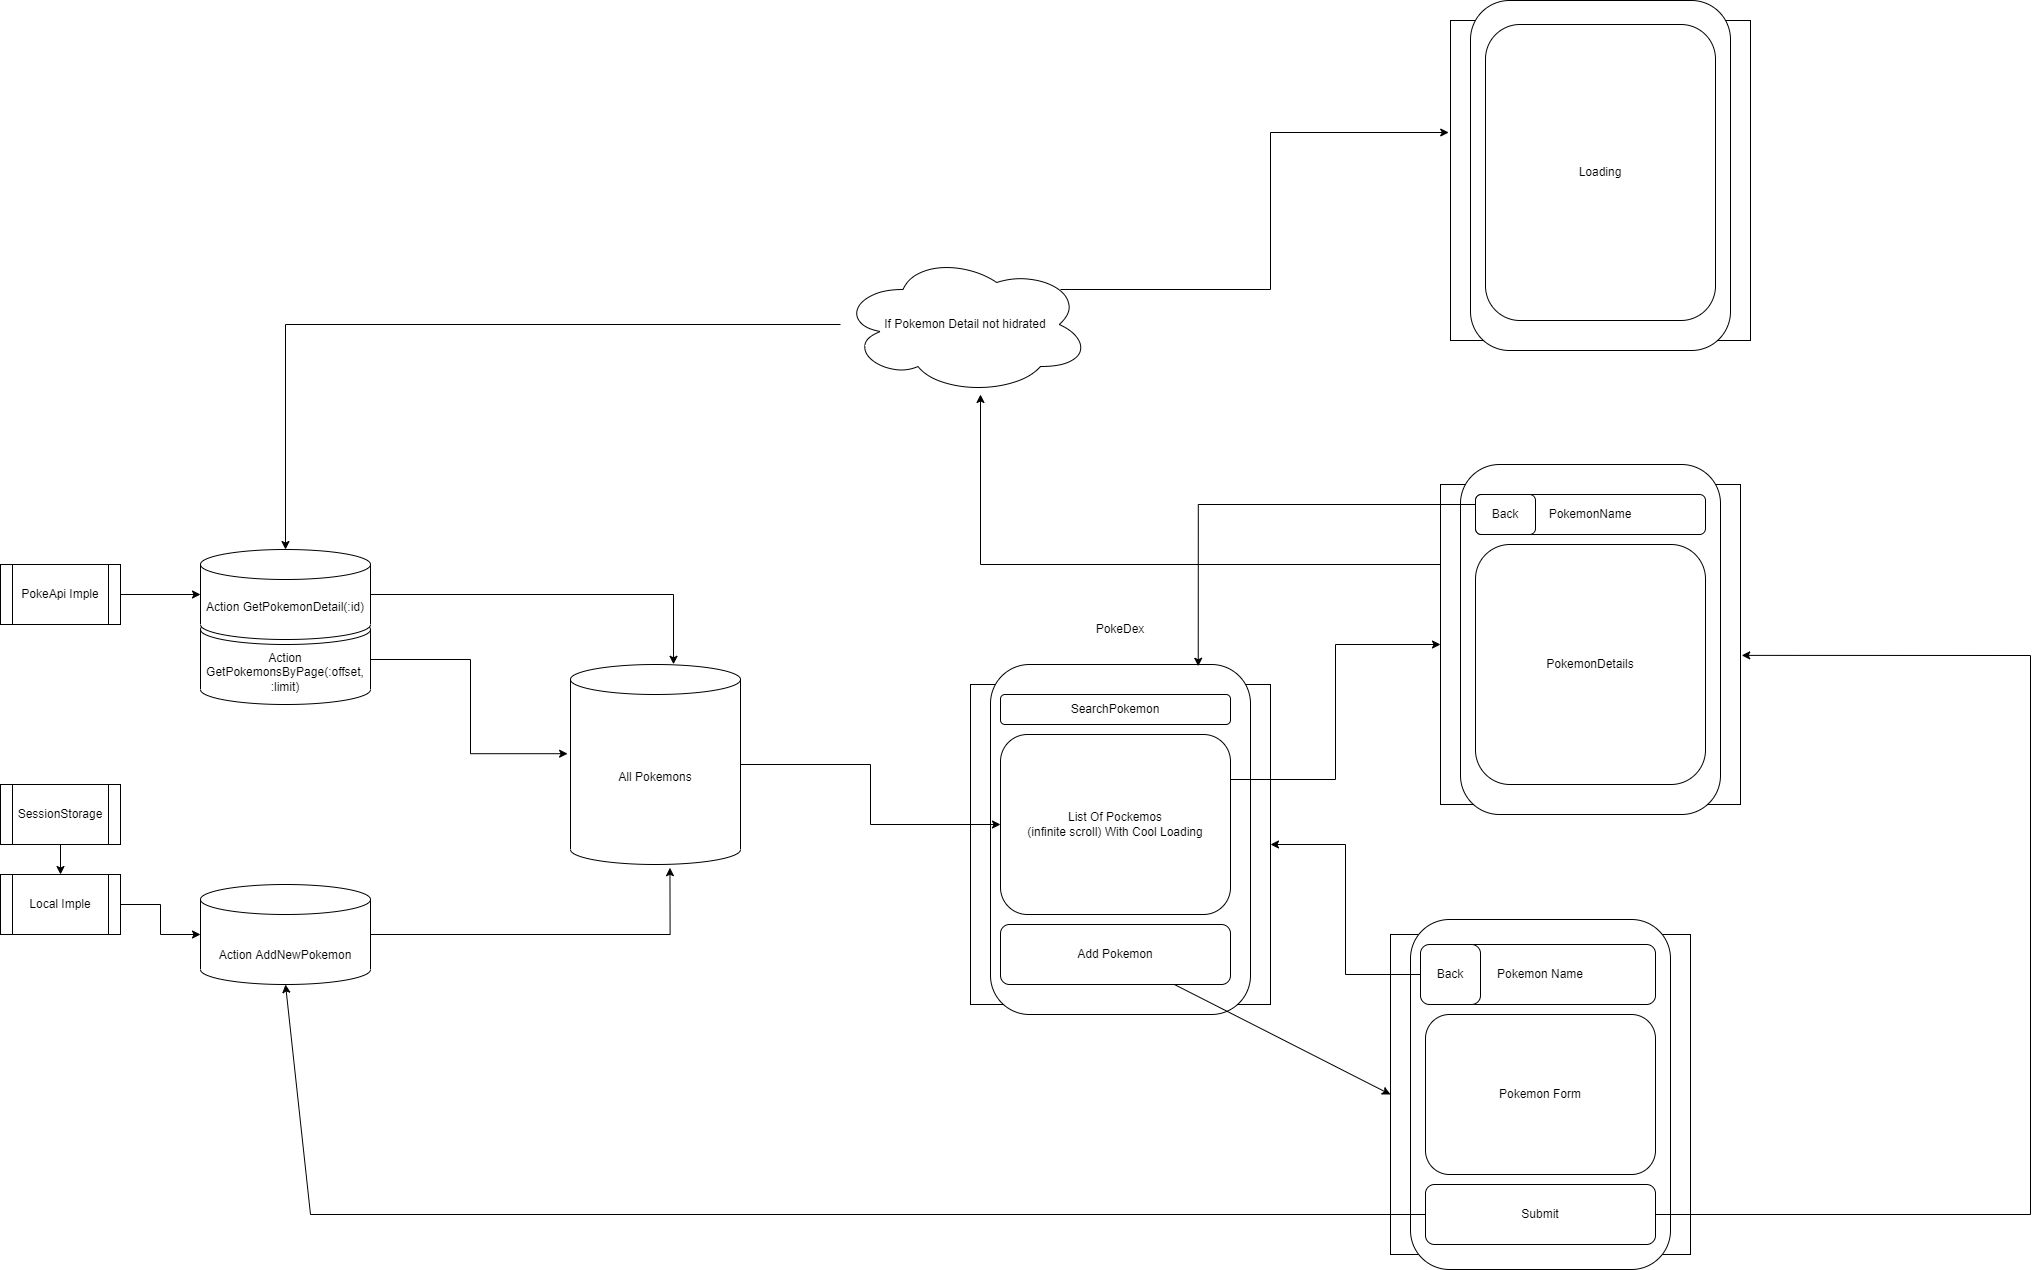

The diagram above was exported from draw.io. Its source (the exported page's mxGraphModel, read from the mxfile embedded in the PNG):
<mxGraphModel dx="3671" dy="2693" grid="1" gridSize="10" guides="1" tooltips="1" connect="1" arrows="1" fold="1" page="1" pageScale="1" pageWidth="827" pageHeight="1169" math="0" shadow="0">
  <root>
    <mxCell id="0" />
    <mxCell id="1" parent="0" />
    <mxCell id="KVI7dy2VgS97LeMj3gTF-1" value="" style="rounded=0;whiteSpace=wrap;html=1;" vertex="1" parent="1">
      <mxGeometry x="170" y="100" width="300" height="320" as="geometry" />
    </mxCell>
    <mxCell id="KVI7dy2VgS97LeMj3gTF-3" value="" style="rounded=1;whiteSpace=wrap;html=1;" vertex="1" parent="1">
      <mxGeometry x="190" y="80" width="260" height="350" as="geometry" />
    </mxCell>
    <mxCell id="KVI7dy2VgS97LeMj3gTF-4" value="PokeDex&lt;br&gt;" style="text;html=1;strokeColor=none;fillColor=none;align=center;verticalAlign=middle;whiteSpace=wrap;rounded=0;" vertex="1" parent="1">
      <mxGeometry x="290" y="30" width="60" height="30" as="geometry" />
    </mxCell>
    <mxCell id="KVI7dy2VgS97LeMj3gTF-40" style="edgeStyle=orthogonalEdgeStyle;rounded=0;orthogonalLoop=1;jettySize=auto;html=1;exitX=1;exitY=0.25;exitDx=0;exitDy=0;entryX=0;entryY=0.5;entryDx=0;entryDy=0;" edge="1" parent="1" source="KVI7dy2VgS97LeMj3gTF-5" target="KVI7dy2VgS97LeMj3gTF-21">
      <mxGeometry relative="1" as="geometry" />
    </mxCell>
    <mxCell id="KVI7dy2VgS97LeMj3gTF-5" value="List Of Pockemos&lt;br&gt;(infinite scroll) With Cool Loading" style="rounded=1;whiteSpace=wrap;html=1;" vertex="1" parent="1">
      <mxGeometry x="200" y="150" width="230" height="180" as="geometry" />
    </mxCell>
    <mxCell id="KVI7dy2VgS97LeMj3gTF-6" value="Add Pokemon" style="rounded=1;whiteSpace=wrap;html=1;" vertex="1" parent="1">
      <mxGeometry x="200" y="340" width="230" height="60" as="geometry" />
    </mxCell>
    <mxCell id="KVI7dy2VgS97LeMj3gTF-7" value="SearchPokemon" style="rounded=1;whiteSpace=wrap;html=1;" vertex="1" parent="1">
      <mxGeometry x="200" y="110" width="230" height="30" as="geometry" />
    </mxCell>
    <mxCell id="KVI7dy2VgS97LeMj3gTF-8" value="" style="endArrow=classic;html=1;rounded=0;entryX=0;entryY=0.5;entryDx=0;entryDy=0;" edge="1" parent="1" source="KVI7dy2VgS97LeMj3gTF-6" target="KVI7dy2VgS97LeMj3gTF-10">
      <mxGeometry width="50" height="50" relative="1" as="geometry">
        <mxPoint x="390" y="450" as="sourcePoint" />
        <mxPoint x="590" y="380" as="targetPoint" />
      </mxGeometry>
    </mxCell>
    <mxCell id="KVI7dy2VgS97LeMj3gTF-10" value="" style="rounded=0;whiteSpace=wrap;html=1;" vertex="1" parent="1">
      <mxGeometry x="590" y="350" width="300" height="320" as="geometry" />
    </mxCell>
    <mxCell id="KVI7dy2VgS97LeMj3gTF-9" value="" style="rounded=1;whiteSpace=wrap;html=1;" vertex="1" parent="1">
      <mxGeometry x="610" y="335" width="260" height="350" as="geometry" />
    </mxCell>
    <mxCell id="KVI7dy2VgS97LeMj3gTF-12" value="Pokemon Name" style="rounded=1;whiteSpace=wrap;html=1;" vertex="1" parent="1">
      <mxGeometry x="625" y="360" width="230" height="60" as="geometry" />
    </mxCell>
    <mxCell id="KVI7dy2VgS97LeMj3gTF-14" value="Pokemon Form" style="rounded=1;whiteSpace=wrap;html=1;" vertex="1" parent="1">
      <mxGeometry x="625" y="430" width="230" height="160" as="geometry" />
    </mxCell>
    <mxCell id="KVI7dy2VgS97LeMj3gTF-49" style="edgeStyle=orthogonalEdgeStyle;rounded=0;orthogonalLoop=1;jettySize=auto;html=1;entryX=1.004;entryY=0.534;entryDx=0;entryDy=0;entryPerimeter=0;" edge="1" parent="1" source="KVI7dy2VgS97LeMj3gTF-15" target="KVI7dy2VgS97LeMj3gTF-21">
      <mxGeometry relative="1" as="geometry">
        <mxPoint x="1140" y="160" as="targetPoint" />
        <Array as="points">
          <mxPoint x="1230" y="630" />
          <mxPoint x="1230" y="71" />
        </Array>
      </mxGeometry>
    </mxCell>
    <mxCell id="KVI7dy2VgS97LeMj3gTF-15" value="Submit" style="rounded=1;whiteSpace=wrap;html=1;" vertex="1" parent="1">
      <mxGeometry x="625" y="600" width="230" height="60" as="geometry" />
    </mxCell>
    <mxCell id="KVI7dy2VgS97LeMj3gTF-17" value="" style="endArrow=classic;html=1;rounded=0;entryX=0.5;entryY=1;entryDx=0;entryDy=0;entryPerimeter=0;" edge="1" parent="1" source="KVI7dy2VgS97LeMj3gTF-15" target="KVI7dy2VgS97LeMj3gTF-24">
      <mxGeometry width="50" height="50" relative="1" as="geometry">
        <mxPoint x="730" y="360" as="sourcePoint" />
        <mxPoint x="1080" y="600" as="targetPoint" />
        <Array as="points">
          <mxPoint x="-490" y="630" />
        </Array>
      </mxGeometry>
    </mxCell>
    <mxCell id="KVI7dy2VgS97LeMj3gTF-37" style="edgeStyle=orthogonalEdgeStyle;rounded=0;orthogonalLoop=1;jettySize=auto;html=1;" edge="1" parent="1" source="KVI7dy2VgS97LeMj3gTF-19" target="KVI7dy2VgS97LeMj3gTF-5">
      <mxGeometry relative="1" as="geometry" />
    </mxCell>
    <mxCell id="KVI7dy2VgS97LeMj3gTF-19" value="All Pokemons" style="shape=cylinder3;whiteSpace=wrap;html=1;boundedLbl=1;backgroundOutline=1;size=15;" vertex="1" parent="1">
      <mxGeometry x="-230" y="80" width="170" height="200" as="geometry" />
    </mxCell>
    <mxCell id="KVI7dy2VgS97LeMj3gTF-41" style="edgeStyle=orthogonalEdgeStyle;rounded=0;orthogonalLoop=1;jettySize=auto;html=1;exitX=0;exitY=0.25;exitDx=0;exitDy=0;" edge="1" parent="1" source="KVI7dy2VgS97LeMj3gTF-21">
      <mxGeometry relative="1" as="geometry">
        <mxPoint x="180" y="-190" as="targetPoint" />
      </mxGeometry>
    </mxCell>
    <mxCell id="KVI7dy2VgS97LeMj3gTF-21" value="" style="rounded=0;whiteSpace=wrap;html=1;" vertex="1" parent="1">
      <mxGeometry x="640" y="-100" width="300" height="320" as="geometry" />
    </mxCell>
    <mxCell id="KVI7dy2VgS97LeMj3gTF-22" value="" style="rounded=1;whiteSpace=wrap;html=1;" vertex="1" parent="1">
      <mxGeometry x="660" y="-120" width="260" height="350" as="geometry" />
    </mxCell>
    <mxCell id="KVI7dy2VgS97LeMj3gTF-23" value="PokemonName" style="rounded=1;whiteSpace=wrap;html=1;" vertex="1" parent="1">
      <mxGeometry x="675" y="-90" width="230" height="40" as="geometry" />
    </mxCell>
    <mxCell id="KVI7dy2VgS97LeMj3gTF-34" style="edgeStyle=orthogonalEdgeStyle;rounded=0;orthogonalLoop=1;jettySize=auto;html=1;entryX=0.585;entryY=1.016;entryDx=0;entryDy=0;entryPerimeter=0;" edge="1" parent="1" source="KVI7dy2VgS97LeMj3gTF-24" target="KVI7dy2VgS97LeMj3gTF-19">
      <mxGeometry relative="1" as="geometry" />
    </mxCell>
    <mxCell id="KVI7dy2VgS97LeMj3gTF-24" value="&lt;br&gt;Action AddNewPokemon" style="shape=cylinder3;whiteSpace=wrap;html=1;boundedLbl=1;backgroundOutline=1;size=15;" vertex="1" parent="1">
      <mxGeometry x="-600" y="300" width="170" height="100" as="geometry" />
    </mxCell>
    <mxCell id="KVI7dy2VgS97LeMj3gTF-27" style="edgeStyle=orthogonalEdgeStyle;rounded=0;orthogonalLoop=1;jettySize=auto;html=1;" edge="1" parent="1" source="KVI7dy2VgS97LeMj3gTF-25">
      <mxGeometry relative="1" as="geometry">
        <mxPoint x="-600" y="10" as="targetPoint" />
      </mxGeometry>
    </mxCell>
    <mxCell id="KVI7dy2VgS97LeMj3gTF-25" value="PokeApi Imple" style="shape=process;whiteSpace=wrap;html=1;backgroundOutline=1;" vertex="1" parent="1">
      <mxGeometry x="-800" y="-20" width="120" height="60" as="geometry" />
    </mxCell>
    <mxCell id="KVI7dy2VgS97LeMj3gTF-35" style="edgeStyle=orthogonalEdgeStyle;rounded=0;orthogonalLoop=1;jettySize=auto;html=1;entryX=-0.017;entryY=0.446;entryDx=0;entryDy=0;entryPerimeter=0;" edge="1" parent="1" source="KVI7dy2VgS97LeMj3gTF-28" target="KVI7dy2VgS97LeMj3gTF-19">
      <mxGeometry relative="1" as="geometry" />
    </mxCell>
    <mxCell id="KVI7dy2VgS97LeMj3gTF-28" value="Action GetPokemonsByPage(:offset, :limit)" style="shape=cylinder3;whiteSpace=wrap;html=1;boundedLbl=1;backgroundOutline=1;size=15;" vertex="1" parent="1">
      <mxGeometry x="-600" y="30" width="170" height="90" as="geometry" />
    </mxCell>
    <mxCell id="KVI7dy2VgS97LeMj3gTF-36" style="edgeStyle=orthogonalEdgeStyle;rounded=0;orthogonalLoop=1;jettySize=auto;html=1;entryX=0.606;entryY=-0.001;entryDx=0;entryDy=0;entryPerimeter=0;" edge="1" parent="1" source="KVI7dy2VgS97LeMj3gTF-26" target="KVI7dy2VgS97LeMj3gTF-19">
      <mxGeometry relative="1" as="geometry" />
    </mxCell>
    <mxCell id="KVI7dy2VgS97LeMj3gTF-26" value="Action GetPokemonDetail(:id)" style="shape=cylinder3;whiteSpace=wrap;html=1;boundedLbl=1;backgroundOutline=1;size=15;" vertex="1" parent="1">
      <mxGeometry x="-600" y="-35" width="170" height="90" as="geometry" />
    </mxCell>
    <mxCell id="KVI7dy2VgS97LeMj3gTF-30" style="edgeStyle=orthogonalEdgeStyle;rounded=0;orthogonalLoop=1;jettySize=auto;html=1;entryX=0;entryY=0.5;entryDx=0;entryDy=0;entryPerimeter=0;" edge="1" parent="1" source="KVI7dy2VgS97LeMj3gTF-29" target="KVI7dy2VgS97LeMj3gTF-24">
      <mxGeometry relative="1" as="geometry" />
    </mxCell>
    <mxCell id="KVI7dy2VgS97LeMj3gTF-29" value="Local Imple" style="shape=process;whiteSpace=wrap;html=1;backgroundOutline=1;" vertex="1" parent="1">
      <mxGeometry x="-800" y="290" width="120" height="60" as="geometry" />
    </mxCell>
    <mxCell id="KVI7dy2VgS97LeMj3gTF-32" value="" style="edgeStyle=orthogonalEdgeStyle;rounded=0;orthogonalLoop=1;jettySize=auto;html=1;" edge="1" parent="1" source="KVI7dy2VgS97LeMj3gTF-31" target="KVI7dy2VgS97LeMj3gTF-29">
      <mxGeometry relative="1" as="geometry" />
    </mxCell>
    <mxCell id="KVI7dy2VgS97LeMj3gTF-31" value="SessionStorage" style="shape=process;whiteSpace=wrap;html=1;backgroundOutline=1;" vertex="1" parent="1">
      <mxGeometry x="-800" y="200" width="120" height="60" as="geometry" />
    </mxCell>
    <mxCell id="KVI7dy2VgS97LeMj3gTF-38" value="PokemonDetails" style="rounded=1;whiteSpace=wrap;html=1;" vertex="1" parent="1">
      <mxGeometry x="675" y="-40" width="230" height="240" as="geometry" />
    </mxCell>
    <mxCell id="KVI7dy2VgS97LeMj3gTF-43" style="edgeStyle=orthogonalEdgeStyle;rounded=0;orthogonalLoop=1;jettySize=auto;html=1;entryX=0.5;entryY=0;entryDx=0;entryDy=0;entryPerimeter=0;" edge="1" parent="1" source="KVI7dy2VgS97LeMj3gTF-42" target="KVI7dy2VgS97LeMj3gTF-26">
      <mxGeometry relative="1" as="geometry" />
    </mxCell>
    <mxCell id="KVI7dy2VgS97LeMj3gTF-44" style="edgeStyle=orthogonalEdgeStyle;rounded=0;orthogonalLoop=1;jettySize=auto;html=1;exitX=0.88;exitY=0.25;exitDx=0;exitDy=0;exitPerimeter=0;entryX=-0.006;entryY=0.35;entryDx=0;entryDy=0;entryPerimeter=0;" edge="1" parent="1" source="KVI7dy2VgS97LeMj3gTF-42" target="KVI7dy2VgS97LeMj3gTF-45">
      <mxGeometry relative="1" as="geometry">
        <mxPoint x="660" y="-220" as="targetPoint" />
      </mxGeometry>
    </mxCell>
    <mxCell id="KVI7dy2VgS97LeMj3gTF-42" value="If Pokemon Detail not hidrated" style="ellipse;shape=cloud;whiteSpace=wrap;html=1;" vertex="1" parent="1">
      <mxGeometry x="40" y="-330" width="250" height="140" as="geometry" />
    </mxCell>
    <mxCell id="KVI7dy2VgS97LeMj3gTF-45" value="" style="rounded=0;whiteSpace=wrap;html=1;" vertex="1" parent="1">
      <mxGeometry x="650" y="-564" width="300" height="320" as="geometry" />
    </mxCell>
    <mxCell id="KVI7dy2VgS97LeMj3gTF-46" value="" style="rounded=1;whiteSpace=wrap;html=1;" vertex="1" parent="1">
      <mxGeometry x="670" y="-584" width="260" height="350" as="geometry" />
    </mxCell>
    <mxCell id="KVI7dy2VgS97LeMj3gTF-48" value="Loading" style="rounded=1;whiteSpace=wrap;html=1;" vertex="1" parent="1">
      <mxGeometry x="685" y="-560" width="230" height="296" as="geometry" />
    </mxCell>
    <mxCell id="KVI7dy2VgS97LeMj3gTF-51" style="edgeStyle=orthogonalEdgeStyle;rounded=0;orthogonalLoop=1;jettySize=auto;html=1;exitX=0;exitY=0.5;exitDx=0;exitDy=0;entryX=1;entryY=0.5;entryDx=0;entryDy=0;" edge="1" parent="1" source="KVI7dy2VgS97LeMj3gTF-50" target="KVI7dy2VgS97LeMj3gTF-1">
      <mxGeometry relative="1" as="geometry" />
    </mxCell>
    <mxCell id="KVI7dy2VgS97LeMj3gTF-50" value="Back" style="rounded=1;whiteSpace=wrap;html=1;" vertex="1" parent="1">
      <mxGeometry x="620" y="360" width="60" height="60" as="geometry" />
    </mxCell>
    <mxCell id="KVI7dy2VgS97LeMj3gTF-53" style="edgeStyle=orthogonalEdgeStyle;rounded=0;orthogonalLoop=1;jettySize=auto;html=1;exitX=0;exitY=0.25;exitDx=0;exitDy=0;entryX=0.799;entryY=0.005;entryDx=0;entryDy=0;entryPerimeter=0;" edge="1" parent="1" source="KVI7dy2VgS97LeMj3gTF-52" target="KVI7dy2VgS97LeMj3gTF-3">
      <mxGeometry relative="1" as="geometry" />
    </mxCell>
    <mxCell id="KVI7dy2VgS97LeMj3gTF-52" value="Back" style="rounded=1;whiteSpace=wrap;html=1;" vertex="1" parent="1">
      <mxGeometry x="675" y="-90" width="60" height="40" as="geometry" />
    </mxCell>
  </root>
</mxGraphModel>